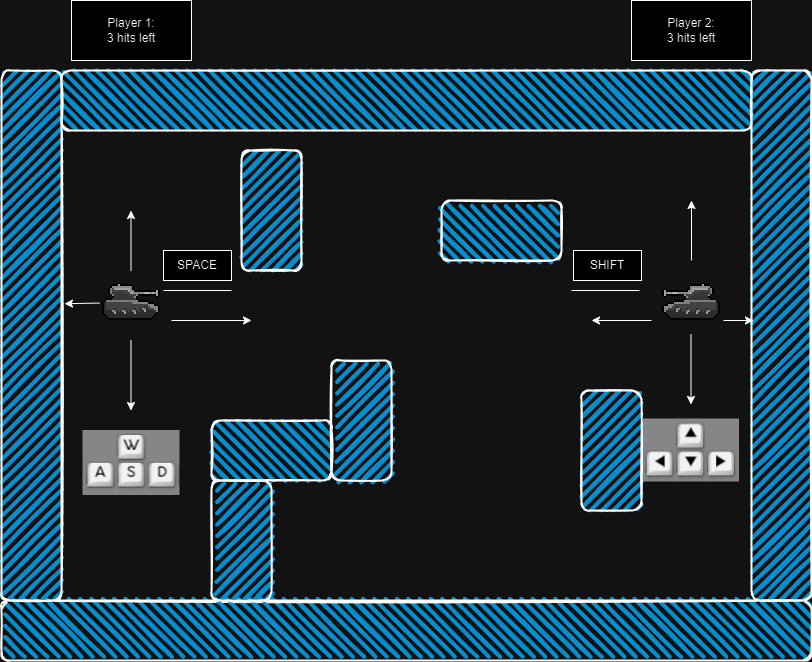

The diagram above was exported from draw.io. Its source (the exported page's mxGraphModel, read from the mxfile embedded in the PNG):
<mxGraphModel dx="1461" dy="725" grid="1" gridSize="10" guides="1" tooltips="1" connect="1" arrows="1" fold="1" page="1" pageScale="1" pageWidth="827" pageHeight="1169" math="0" shadow="0">
  <root>
    <mxCell id="WIyWlLk6GJQsqaUBKTNV-0" />
    <mxCell id="WIyWlLk6GJQsqaUBKTNV-1" parent="WIyWlLk6GJQsqaUBKTNV-0" />
    <mxCell id="ssdH8uMgqaJ4ylCO8_GF-0" value="Player 1:&lt;div&gt;3 hits left&lt;/div&gt;" style="rounded=0;whiteSpace=wrap;html=1;" parent="WIyWlLk6GJQsqaUBKTNV-1" vertex="1">
      <mxGeometry x="80" y="80" width="120" height="60" as="geometry" />
    </mxCell>
    <mxCell id="ssdH8uMgqaJ4ylCO8_GF-1" value="Player 2:&lt;div&gt;3 hits left&lt;/div&gt;" style="rounded=0;whiteSpace=wrap;html=1;" parent="WIyWlLk6GJQsqaUBKTNV-1" vertex="1">
      <mxGeometry x="640" y="80" width="120" height="60" as="geometry" />
    </mxCell>
    <mxCell id="ssdH8uMgqaJ4ylCO8_GF-2" value="" style="shape=image;verticalLabelPosition=bottom;verticalAlign=top;imageAspect=0;aspect=fixed;image=data:image/png,(base64 omitted: 896 chars);" parent="WIyWlLk6GJQsqaUBKTNV-1" vertex="1">
      <mxGeometry x="668" y="350" width="64" height="64" as="geometry" />
    </mxCell>
    <mxCell id="ssdH8uMgqaJ4ylCO8_GF-5" value="" style="shape=image;imageAspect=0;aspect=fixed;verticalLabelPosition=bottom;verticalAlign=top;image=data:image/png,(base64 omitted: 824 chars);" parent="WIyWlLk6GJQsqaUBKTNV-1" vertex="1">
      <mxGeometry x="108" y="350" width="64" height="64" as="geometry" />
    </mxCell>
    <mxCell id="ssdH8uMgqaJ4ylCO8_GF-6" value="" style="endArrow=none;html=1;rounded=0;exitX=1;exitY=0.25;exitDx=0;exitDy=0;" parent="WIyWlLk6GJQsqaUBKTNV-1" edge="1">
      <mxGeometry width="50" height="50" relative="1" as="geometry">
        <mxPoint x="172" y="370" as="sourcePoint" />
        <mxPoint x="240" y="370" as="targetPoint" />
        <Array as="points" />
      </mxGeometry>
    </mxCell>
    <mxCell id="ssdH8uMgqaJ4ylCO8_GF-7" value="" style="endArrow=none;html=1;rounded=0;exitX=1;exitY=0.25;exitDx=0;exitDy=0;" parent="WIyWlLk6GJQsqaUBKTNV-1" edge="1">
      <mxGeometry width="50" height="50" relative="1" as="geometry">
        <mxPoint x="580" y="370" as="sourcePoint" />
        <mxPoint x="648" y="370" as="targetPoint" />
        <Array as="points" />
      </mxGeometry>
    </mxCell>
    <mxCell id="ssdH8uMgqaJ4ylCO8_GF-8" value="" style="rounded=1;whiteSpace=wrap;html=1;strokeWidth=2;fillWeight=4;hachureGap=8;hachureAngle=45;fillColor=#1ba1e2;sketch=1;" parent="WIyWlLk6GJQsqaUBKTNV-1" vertex="1">
      <mxGeometry x="10" y="680" width="810" height="60" as="geometry" />
    </mxCell>
    <mxCell id="ssdH8uMgqaJ4ylCO8_GF-9" value="" style="rounded=1;whiteSpace=wrap;html=1;strokeWidth=2;fillWeight=4;hachureGap=8;hachureAngle=45;fillColor=#1ba1e2;sketch=1;direction=south;" parent="WIyWlLk6GJQsqaUBKTNV-1" vertex="1">
      <mxGeometry x="10" y="150" width="60" height="530" as="geometry" />
    </mxCell>
    <mxCell id="ssdH8uMgqaJ4ylCO8_GF-10" value="" style="rounded=1;whiteSpace=wrap;html=1;strokeWidth=2;fillWeight=4;hachureGap=8;hachureAngle=45;fillColor=#1ba1e2;sketch=1;" parent="WIyWlLk6GJQsqaUBKTNV-1" vertex="1">
      <mxGeometry x="70" y="150" width="690" height="60" as="geometry" />
    </mxCell>
    <mxCell id="ssdH8uMgqaJ4ylCO8_GF-11" value="" style="rounded=1;whiteSpace=wrap;html=1;strokeWidth=2;fillWeight=4;hachureGap=8;hachureAngle=45;fillColor=#1ba1e2;sketch=1;direction=south;" parent="WIyWlLk6GJQsqaUBKTNV-1" vertex="1">
      <mxGeometry x="760" y="150" width="60" height="530" as="geometry" />
    </mxCell>
    <mxCell id="ssdH8uMgqaJ4ylCO8_GF-12" value="" style="rounded=1;whiteSpace=wrap;html=1;strokeWidth=2;fillWeight=4;hachureGap=8;hachureAngle=45;fillColor=#1ba1e2;sketch=1;direction=south;" parent="WIyWlLk6GJQsqaUBKTNV-1" vertex="1">
      <mxGeometry x="590" y="470" width="60" height="120" as="geometry" />
    </mxCell>
    <mxCell id="ssdH8uMgqaJ4ylCO8_GF-13" value="" style="rounded=1;whiteSpace=wrap;html=1;strokeWidth=2;fillWeight=4;hachureGap=8;hachureAngle=45;fillColor=#1ba1e2;sketch=1;direction=south;" parent="WIyWlLk6GJQsqaUBKTNV-1" vertex="1">
      <mxGeometry x="250" y="230" width="60" height="120" as="geometry" />
    </mxCell>
    <mxCell id="ssdH8uMgqaJ4ylCO8_GF-14" value="" style="rounded=1;whiteSpace=wrap;html=1;strokeWidth=2;fillWeight=4;hachureGap=8;hachureAngle=45;fillColor=#1ba1e2;sketch=1;direction=west;" parent="WIyWlLk6GJQsqaUBKTNV-1" vertex="1">
      <mxGeometry x="220" y="500" width="120" height="60" as="geometry" />
    </mxCell>
    <mxCell id="ssdH8uMgqaJ4ylCO8_GF-15" value="" style="rounded=1;whiteSpace=wrap;html=1;strokeWidth=2;fillWeight=4;hachureGap=8;hachureAngle=45;fillColor=#1ba1e2;sketch=1;direction=south;" parent="WIyWlLk6GJQsqaUBKTNV-1" vertex="1">
      <mxGeometry x="220" y="560" width="60" height="120" as="geometry" />
    </mxCell>
    <mxCell id="ssdH8uMgqaJ4ylCO8_GF-16" value="" style="rounded=1;whiteSpace=wrap;html=1;strokeWidth=2;fillWeight=4;hachureGap=8;hachureAngle=45;fillColor=#1ba1e2;sketch=1;direction=south;" parent="WIyWlLk6GJQsqaUBKTNV-1" vertex="1">
      <mxGeometry x="340" y="440" width="60" height="120" as="geometry" />
    </mxCell>
    <mxCell id="ssdH8uMgqaJ4ylCO8_GF-17" value="" style="rounded=1;whiteSpace=wrap;html=1;strokeWidth=2;fillWeight=4;hachureGap=8;hachureAngle=45;fillColor=#1ba1e2;sketch=1;direction=west;" parent="WIyWlLk6GJQsqaUBKTNV-1" vertex="1">
      <mxGeometry x="450" y="280" width="120" height="60" as="geometry" />
    </mxCell>
    <mxCell id="ssdH8uMgqaJ4ylCO8_GF-18" value="" style="endArrow=classic;html=1;rounded=0;" parent="WIyWlLk6GJQsqaUBKTNV-1" edge="1">
      <mxGeometry width="50" height="50" relative="1" as="geometry">
        <mxPoint x="700" y="340" as="sourcePoint" />
        <mxPoint x="700" y="280" as="targetPoint" />
      </mxGeometry>
    </mxCell>
    <mxCell id="ssdH8uMgqaJ4ylCO8_GF-19" value="" style="endArrow=classic;html=1;rounded=0;" parent="WIyWlLk6GJQsqaUBKTNV-1" edge="1">
      <mxGeometry width="50" height="50" relative="1" as="geometry">
        <mxPoint x="139.5" y="350" as="sourcePoint" />
        <mxPoint x="139.5" y="290" as="targetPoint" />
      </mxGeometry>
    </mxCell>
    <mxCell id="ssdH8uMgqaJ4ylCO8_GF-20" value="" style="endArrow=classic;html=1;rounded=0;" parent="WIyWlLk6GJQsqaUBKTNV-1" edge="1">
      <mxGeometry width="50" height="50" relative="1" as="geometry">
        <mxPoint x="699.5" y="414" as="sourcePoint" />
        <mxPoint x="699.5" y="484" as="targetPoint" />
      </mxGeometry>
    </mxCell>
    <mxCell id="ssdH8uMgqaJ4ylCO8_GF-21" value="" style="endArrow=classic;html=1;rounded=0;" parent="WIyWlLk6GJQsqaUBKTNV-1" edge="1">
      <mxGeometry width="50" height="50" relative="1" as="geometry">
        <mxPoint x="660" y="400" as="sourcePoint" />
        <mxPoint x="600" y="400" as="targetPoint" />
      </mxGeometry>
    </mxCell>
    <mxCell id="ssdH8uMgqaJ4ylCO8_GF-22" value="" style="endArrow=classic;html=1;rounded=0;" parent="WIyWlLk6GJQsqaUBKTNV-1" edge="1">
      <mxGeometry width="50" height="50" relative="1" as="geometry">
        <mxPoint x="732" y="400" as="sourcePoint" />
        <mxPoint x="762" y="400" as="targetPoint" />
      </mxGeometry>
    </mxCell>
    <mxCell id="ssdH8uMgqaJ4ylCO8_GF-24" value="" style="endArrow=classic;html=1;rounded=0;" parent="WIyWlLk6GJQsqaUBKTNV-1" edge="1">
      <mxGeometry width="50" height="50" relative="1" as="geometry">
        <mxPoint x="180" y="400" as="sourcePoint" />
        <mxPoint x="260" y="400" as="targetPoint" />
      </mxGeometry>
    </mxCell>
    <mxCell id="ssdH8uMgqaJ4ylCO8_GF-25" value="" style="endArrow=classic;html=1;rounded=0;" parent="WIyWlLk6GJQsqaUBKTNV-1" edge="1">
      <mxGeometry width="50" height="50" relative="1" as="geometry">
        <mxPoint x="139.5" y="420" as="sourcePoint" />
        <mxPoint x="139.5" y="490" as="targetPoint" />
      </mxGeometry>
    </mxCell>
    <mxCell id="ssdH8uMgqaJ4ylCO8_GF-26" value="" style="endArrow=classic;html=1;rounded=0;entryX=0.44;entryY=-0.05;entryDx=0;entryDy=0;entryPerimeter=0;" parent="WIyWlLk6GJQsqaUBKTNV-1" source="ssdH8uMgqaJ4ylCO8_GF-5" target="ssdH8uMgqaJ4ylCO8_GF-9" edge="1">
      <mxGeometry width="50" height="50" relative="1" as="geometry">
        <mxPoint x="100" y="400" as="sourcePoint" />
        <mxPoint x="80" y="390" as="targetPoint" />
      </mxGeometry>
    </mxCell>
    <mxCell id="ssdH8uMgqaJ4ylCO8_GF-27" value="" style="shape=image;imageAspect=0;aspect=fixed;verticalLabelPosition=bottom;verticalAlign=top;image=data:image/png,(base64 omitted: 7256 chars);" parent="WIyWlLk6GJQsqaUBKTNV-1" vertex="1">
      <mxGeometry x="652" y="498.5" width="96" height="63" as="geometry" />
    </mxCell>
    <mxCell id="ssdH8uMgqaJ4ylCO8_GF-28" value="" style="shape=image;imageAspect=0;aspect=fixed;verticalLabelPosition=bottom;verticalAlign=top;image=data:image/png,(base64 omitted: 9292 chars);" parent="WIyWlLk6GJQsqaUBKTNV-1" vertex="1">
      <mxGeometry x="91.5" y="510" width="97" height="65" as="geometry" />
    </mxCell>
    <mxCell id="ssdH8uMgqaJ4ylCO8_GF-29" value="SHIFT" style="rounded=0;whiteSpace=wrap;html=1;" parent="WIyWlLk6GJQsqaUBKTNV-1" vertex="1">
      <mxGeometry x="582" y="330" width="68" height="30" as="geometry" />
    </mxCell>
    <mxCell id="ssdH8uMgqaJ4ylCO8_GF-30" value="SPACE" style="rounded=0;whiteSpace=wrap;html=1;" parent="WIyWlLk6GJQsqaUBKTNV-1" vertex="1">
      <mxGeometry x="172" y="330" width="68" height="30" as="geometry" />
    </mxCell>
  </root>
</mxGraphModel>